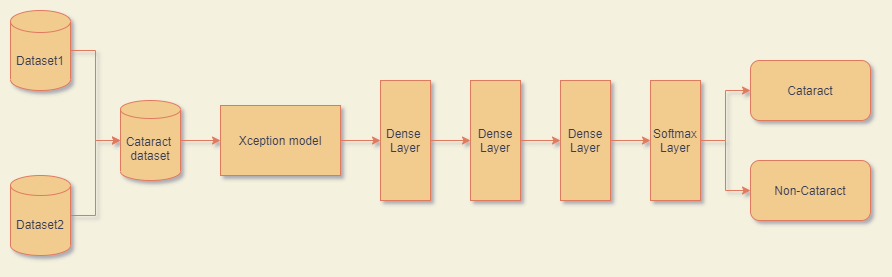

The diagram above was exported from draw.io. Its source (the exported page's mxGraphModel, read from the mxfile embedded in the PNG):
<mxGraphModel dx="1718" dy="482" grid="1" gridSize="10" guides="1" tooltips="1" connect="1" arrows="1" fold="1" page="1" pageScale="1" pageWidth="850" pageHeight="1100" background="#F4F1DE" math="0" shadow="0">
  <root>
    <mxCell id="0" />
    <mxCell id="1" parent="0" />
    <mxCell id="MqRO2nXs1SEiKwAxwXMM-1" value="" style="edgeStyle=orthogonalEdgeStyle;rounded=0;orthogonalLoop=1;jettySize=auto;html=1;labelBackgroundColor=#F4F1DE;strokeColor=#E07A5F;fontColor=#393C56;" parent="1" source="MqRO2nXs1SEiKwAxwXMM-2" target="MqRO2nXs1SEiKwAxwXMM-10" edge="1">
      <mxGeometry relative="1" as="geometry" />
    </mxCell>
    <mxCell id="MqRO2nXs1SEiKwAxwXMM-2" value="Xception model" style="rounded=0;whiteSpace=wrap;html=1;fillColor=#F2CC8F;strokeColor=#E07A5F;fontColor=#393C56;" parent="1" vertex="1">
      <mxGeometry x="120" y="185" width="120" height="70" as="geometry" />
    </mxCell>
    <mxCell id="MqRO2nXs1SEiKwAxwXMM-3" value="" style="edgeStyle=orthogonalEdgeStyle;rounded=0;orthogonalLoop=1;jettySize=auto;html=1;labelBackgroundColor=#F4F1DE;strokeColor=#E07A5F;fontColor=#393C56;" parent="1" source="MqRO2nXs1SEiKwAxwXMM-4" target="MqRO2nXs1SEiKwAxwXMM-2" edge="1">
      <mxGeometry relative="1" as="geometry" />
    </mxCell>
    <mxCell id="MqRO2nXs1SEiKwAxwXMM-4" value="Cataract&amp;nbsp;&lt;br&gt;dataset" style="shape=cylinder3;whiteSpace=wrap;html=1;boundedLbl=1;backgroundOutline=1;size=9;fillColor=#F2CC8F;strokeColor=#E07A5F;fontColor=#393C56;" parent="1" vertex="1">
      <mxGeometry x="20" y="180" width="60" height="80" as="geometry" />
    </mxCell>
    <mxCell id="MqRO2nXs1SEiKwAxwXMM-5" value="" style="edgeStyle=orthogonalEdgeStyle;rounded=0;orthogonalLoop=1;jettySize=auto;html=1;labelBackgroundColor=#F4F1DE;strokeColor=#E07A5F;fontColor=#393C56;" parent="1" source="MqRO2nXs1SEiKwAxwXMM-6" target="MqRO2nXs1SEiKwAxwXMM-8" edge="1">
      <mxGeometry relative="1" as="geometry" />
    </mxCell>
    <mxCell id="MqRO2nXs1SEiKwAxwXMM-6" value="Dense&lt;br&gt;Layer" style="rounded=0;whiteSpace=wrap;html=1;fillColor=#F2CC8F;strokeColor=#E07A5F;fontColor=#393C56;" parent="1" vertex="1">
      <mxGeometry x="370" y="160" width="50" height="120" as="geometry" />
    </mxCell>
    <mxCell id="MqRO2nXs1SEiKwAxwXMM-7" value="" style="edgeStyle=orthogonalEdgeStyle;rounded=0;orthogonalLoop=1;jettySize=auto;html=1;labelBackgroundColor=#F4F1DE;strokeColor=#E07A5F;fontColor=#393C56;" parent="1" source="MqRO2nXs1SEiKwAxwXMM-8" target="MqRO2nXs1SEiKwAxwXMM-13" edge="1">
      <mxGeometry relative="1" as="geometry" />
    </mxCell>
    <mxCell id="MqRO2nXs1SEiKwAxwXMM-8" value="Dense&lt;br&gt;Layer" style="rounded=0;whiteSpace=wrap;html=1;fillColor=#F2CC8F;strokeColor=#E07A5F;fontColor=#393C56;" parent="1" vertex="1">
      <mxGeometry x="460" y="160" width="50" height="120" as="geometry" />
    </mxCell>
    <mxCell id="MqRO2nXs1SEiKwAxwXMM-9" value="" style="edgeStyle=orthogonalEdgeStyle;rounded=0;orthogonalLoop=1;jettySize=auto;html=1;labelBackgroundColor=#F4F1DE;strokeColor=#E07A5F;fontColor=#393C56;" parent="1" source="MqRO2nXs1SEiKwAxwXMM-10" target="MqRO2nXs1SEiKwAxwXMM-6" edge="1">
      <mxGeometry relative="1" as="geometry" />
    </mxCell>
    <mxCell id="MqRO2nXs1SEiKwAxwXMM-10" value="Dense&amp;nbsp;&lt;br&gt;Layer" style="rounded=0;whiteSpace=wrap;html=1;fillColor=#F2CC8F;strokeColor=#E07A5F;fontColor=#393C56;" parent="1" vertex="1">
      <mxGeometry x="280" y="160" width="50" height="120" as="geometry" />
    </mxCell>
    <mxCell id="MqRO2nXs1SEiKwAxwXMM-11" style="edgeStyle=orthogonalEdgeStyle;rounded=0;orthogonalLoop=1;jettySize=auto;html=1;entryX=0;entryY=0.5;entryDx=0;entryDy=0;labelBackgroundColor=#F4F1DE;strokeColor=#E07A5F;fontColor=#393C56;" parent="1" source="MqRO2nXs1SEiKwAxwXMM-13" target="MqRO2nXs1SEiKwAxwXMM-15" edge="1">
      <mxGeometry relative="1" as="geometry" />
    </mxCell>
    <mxCell id="MqRO2nXs1SEiKwAxwXMM-12" style="edgeStyle=orthogonalEdgeStyle;rounded=0;orthogonalLoop=1;jettySize=auto;html=1;exitX=1;exitY=0.5;exitDx=0;exitDy=0;entryX=0;entryY=0.5;entryDx=0;entryDy=0;labelBackgroundColor=#F4F1DE;strokeColor=#E07A5F;fontColor=#393C56;" parent="1" source="MqRO2nXs1SEiKwAxwXMM-13" target="MqRO2nXs1SEiKwAxwXMM-14" edge="1">
      <mxGeometry relative="1" as="geometry" />
    </mxCell>
    <mxCell id="MqRO2nXs1SEiKwAxwXMM-13" value="Softmax&lt;br&gt;Layer" style="rounded=0;whiteSpace=wrap;html=1;fillColor=#F2CC8F;strokeColor=#E07A5F;fontColor=#393C56;" parent="1" vertex="1">
      <mxGeometry x="550" y="160" width="50" height="120" as="geometry" />
    </mxCell>
    <mxCell id="MqRO2nXs1SEiKwAxwXMM-14" value="Non-Cataract" style="rounded=1;whiteSpace=wrap;html=1;fillColor=#F2CC8F;strokeColor=#E07A5F;fontColor=#393C56;" parent="1" vertex="1">
      <mxGeometry x="650" y="240" width="120" height="60" as="geometry" />
    </mxCell>
    <mxCell id="MqRO2nXs1SEiKwAxwXMM-15" value="Cataract" style="rounded=1;whiteSpace=wrap;html=1;fillColor=#F2CC8F;strokeColor=#E07A5F;fontColor=#393C56;" parent="1" vertex="1">
      <mxGeometry x="650" y="140" width="120" height="60" as="geometry" />
    </mxCell>
    <mxCell id="MqRO2nXs1SEiKwAxwXMM-19" style="edgeStyle=orthogonalEdgeStyle;rounded=0;orthogonalLoop=1;jettySize=auto;html=1;entryX=0;entryY=0.5;entryDx=0;entryDy=0;entryPerimeter=0;labelBackgroundColor=#F4F1DE;strokeColor=#E07A5F;fontColor=#393C56;" parent="1" source="MqRO2nXs1SEiKwAxwXMM-16" target="MqRO2nXs1SEiKwAxwXMM-4" edge="1">
      <mxGeometry relative="1" as="geometry" />
    </mxCell>
    <mxCell id="MqRO2nXs1SEiKwAxwXMM-16" value="Dataset2" style="shape=cylinder3;whiteSpace=wrap;html=1;boundedLbl=1;backgroundOutline=1;size=10;fillColor=#F2CC8F;strokeColor=#E07A5F;fontColor=#393C56;" parent="1" vertex="1">
      <mxGeometry x="-90" y="255" width="60" height="80" as="geometry" />
    </mxCell>
    <mxCell id="MqRO2nXs1SEiKwAxwXMM-18" style="edgeStyle=orthogonalEdgeStyle;rounded=0;orthogonalLoop=1;jettySize=auto;html=1;entryX=0;entryY=0.5;entryDx=0;entryDy=0;entryPerimeter=0;labelBackgroundColor=#F4F1DE;strokeColor=#E07A5F;fontColor=#393C56;" parent="1" source="MqRO2nXs1SEiKwAxwXMM-17" target="MqRO2nXs1SEiKwAxwXMM-4" edge="1">
      <mxGeometry relative="1" as="geometry" />
    </mxCell>
    <mxCell id="MqRO2nXs1SEiKwAxwXMM-17" value="Dataset1" style="shape=cylinder3;whiteSpace=wrap;html=1;boundedLbl=1;backgroundOutline=1;size=11;fillColor=#F2CC8F;strokeColor=#E07A5F;fontColor=#393C56;" parent="1" vertex="1">
      <mxGeometry x="-90" y="90" width="60" height="80" as="geometry" />
    </mxCell>
  </root>
</mxGraphModel>